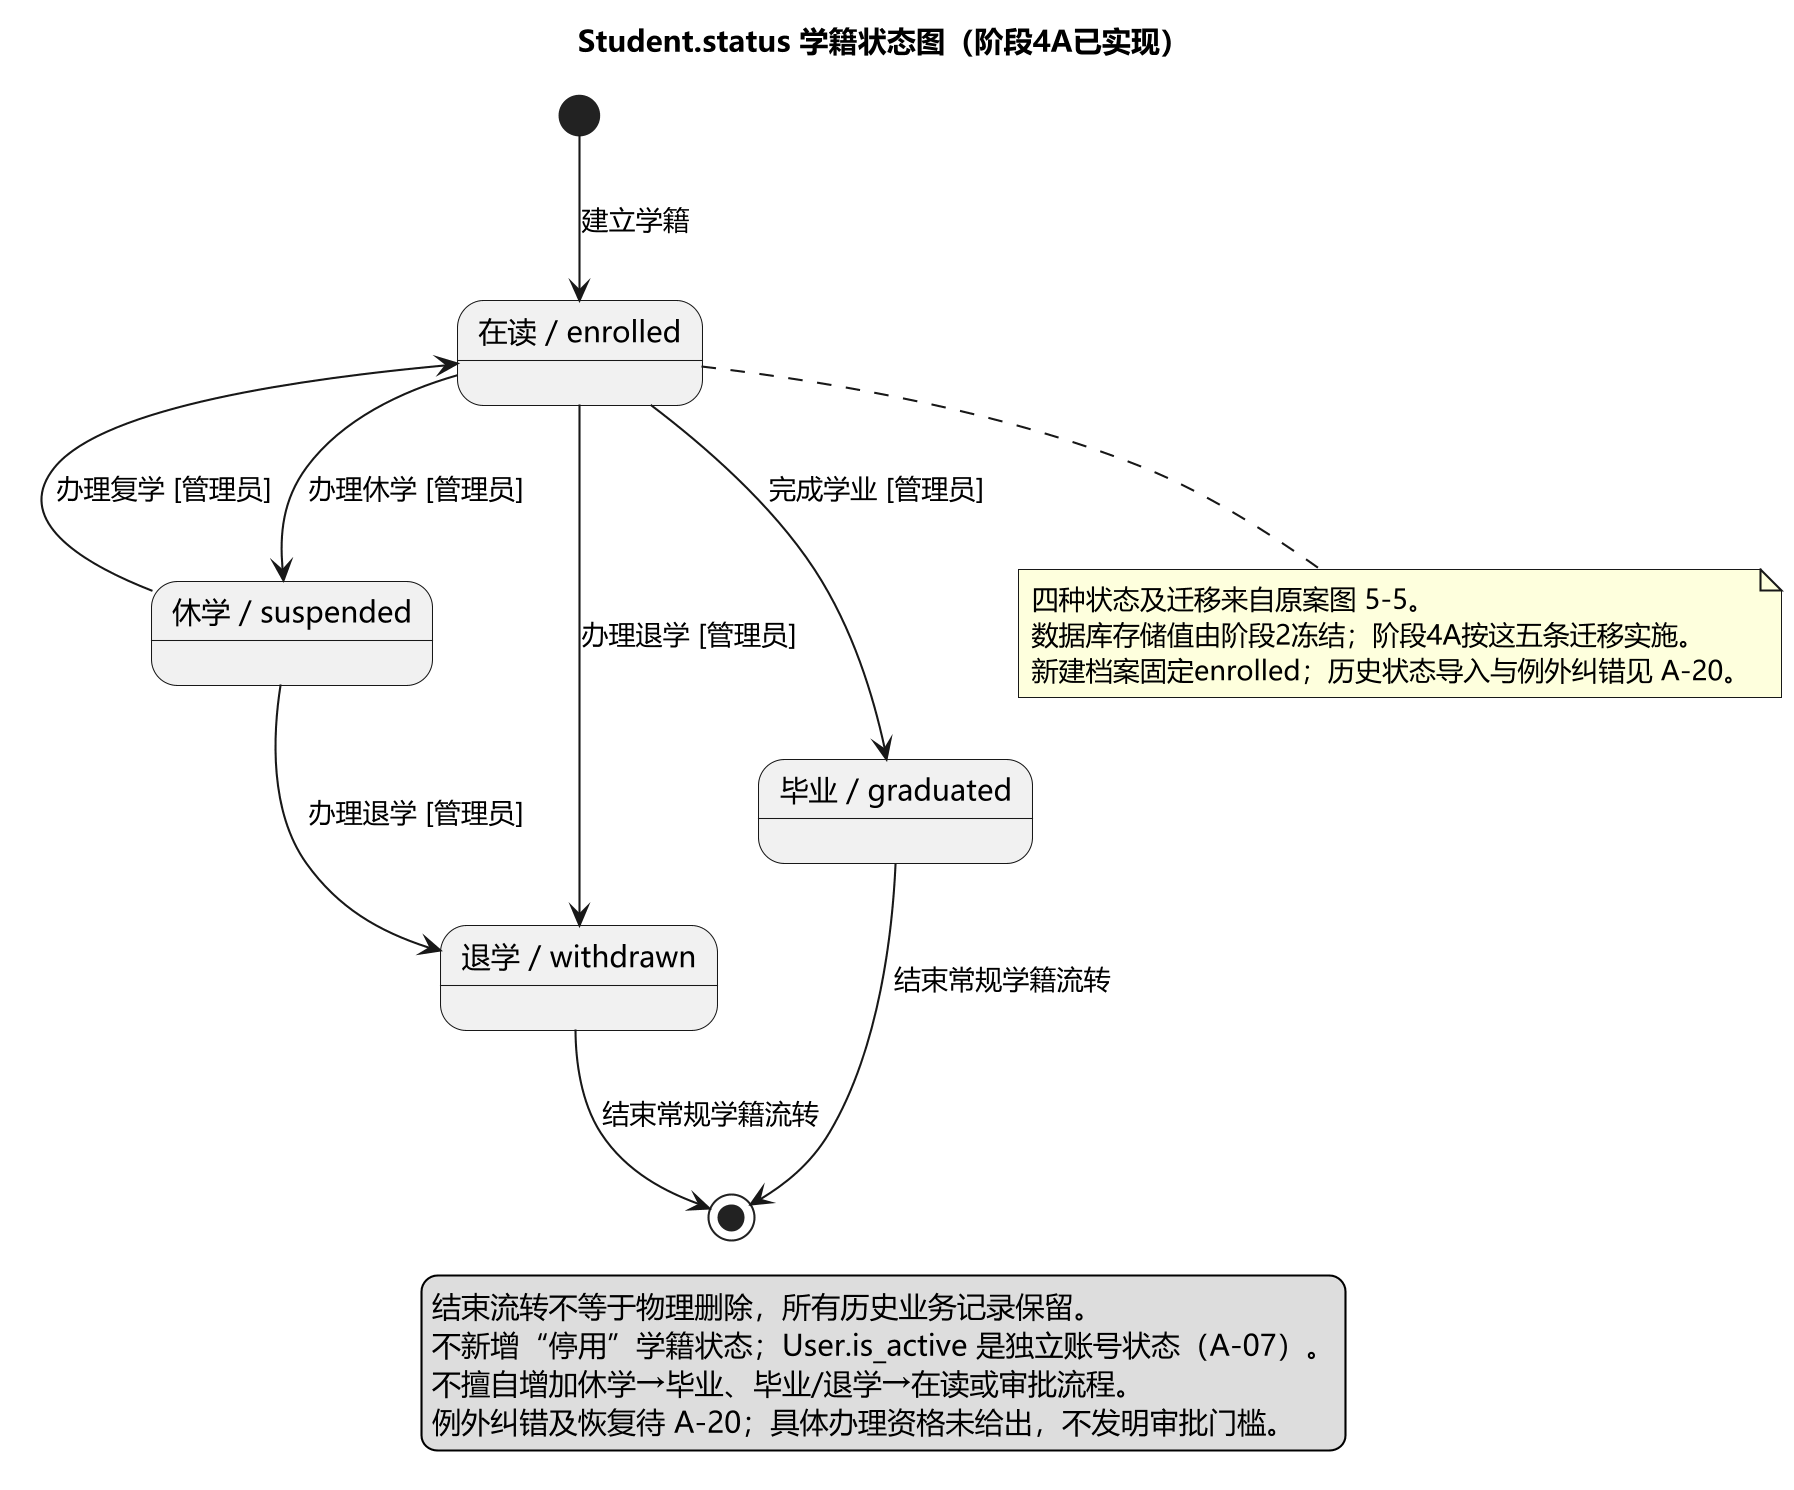

The diagram above was rendered by PlantUML. Its source (embedded in the PNG):
@startuml
skinparam dpi 200
skinparam shadowing false
skinparam defaultFontName Microsoft YaHei
title Student.status 学籍状态图（阶段4A已实现）
state "在读 / enrolled" as Studying
state "休学 / suspended" as Suspended
state "毕业 / graduated" as Graduated
state "退学 / withdrawn" as Withdrawn

[*] --> Studying : 建立学籍
Studying --> Suspended : 办理休学 [管理员]
Suspended --> Studying : 办理复学 [管理员]
Studying --> Graduated : 完成学业 [管理员]
Studying --> Withdrawn : 办理退学 [管理员]
Suspended --> Withdrawn : 办理退学 [管理员]
Graduated --> [*] : 结束常规学籍流转
Withdrawn --> [*] : 结束常规学籍流转

note bottom of Studying
  四种状态及迁移来自原案图 5-5。
  数据库存储值由阶段2冻结；阶段4A按这五条迁移实施。
  新建档案固定enrolled；历史状态导入与例外纠错见 A-20。
end note
legend bottom
  结束流转不等于物理删除，所有历史业务记录保留。
  不新增“停用”学籍状态；User.is_active 是独立账号状态（A-07）。
  不擅自增加休学→毕业、毕业/退学→在读或审批流程。
  例外纠错及恢复待 A-20；具体办理资格未给出，不发明审批门槛。
endlegend
@enduml